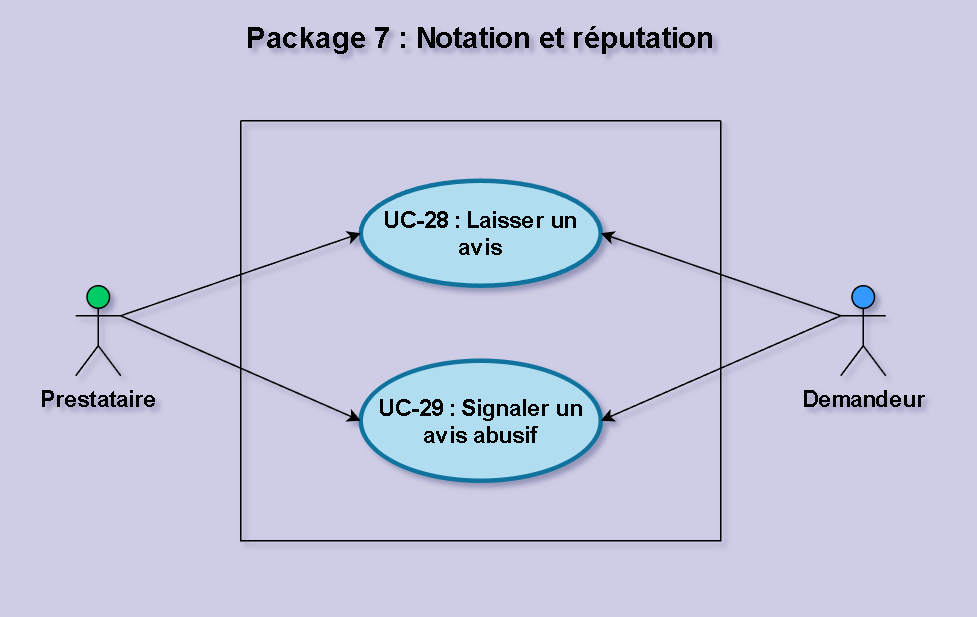

The diagram above was exported from draw.io. Its source (the exported page's mxGraphModel, read from the mxfile embedded in the PNG):
<mxGraphModel dx="1371" dy="713" grid="1" gridSize="10" guides="1" tooltips="1" connect="1" arrows="0" fold="1" page="1" pageScale="1" pageWidth="160" pageHeight="400" background="light-dark(#cfcce5, #121212)" math="0" shadow="0">
  <root>
    <mxCell id="0" />
    <mxCell id="1" parent="0" />
    <mxCell id="4_T10R1aXq1GWRK9sinu-3" parent="1" style="swimlane;startSize=0;swimlaneLine=1;deletable=1;expand=1;collapsible=0;dropTarget=1;fontSize=15;fontStyle=1" value="" vertex="1">
      <mxGeometry height="280" width="320" x="160" y="80" as="geometry" />
    </mxCell>
    <mxCell id="4_T10R1aXq1GWRK9sinu-7" parent="4_T10R1aXq1GWRK9sinu-3" style="shape=ellipse;html=1;strokeWidth=3;fontStyle=1;whiteSpace=wrap;align=center;perimeter=ellipsePerimeter;fillColor=#b1ddf0;strokeColor=#10739e;fontSize=15;" value="UC-28 : Laisser un avis" vertex="1">
      <mxGeometry height="70" width="160" x="80" y="40" as="geometry" />
    </mxCell>
    <mxCell id="4_T10R1aXq1GWRK9sinu-9" parent="4_T10R1aXq1GWRK9sinu-3" style="shape=ellipse;html=1;strokeWidth=3;fontStyle=1;whiteSpace=wrap;align=center;perimeter=ellipsePerimeter;fillColor=#b1ddf0;strokeColor=#10739e;fontSize=15;" value="UC-29 : Signaler un avis abusif" vertex="1">
      <mxGeometry height="80" width="160" x="80" y="160" as="geometry" />
    </mxCell>
    <mxCell id="ulF9ZJQFnSVwOdnBVthV-2" edge="1" parent="1" source="4_T10R1aXq1GWRK9sinu-11" style="rounded=0;orthogonalLoop=1;jettySize=auto;html=1;exitX=1;exitY=0.3333333333333333;exitDx=0;exitDy=0;exitPerimeter=0;entryX=0;entryY=0.5;entryDx=0;entryDy=0;" target="4_T10R1aXq1GWRK9sinu-7">
      <mxGeometry relative="1" as="geometry" />
    </mxCell>
    <mxCell id="rOV7e8VNMqrt0occxck--1" edge="1" parent="1" source="4_T10R1aXq1GWRK9sinu-11" style="rounded=0;orthogonalLoop=1;jettySize=auto;html=1;exitX=1;exitY=0.3333333333333333;exitDx=0;exitDy=0;exitPerimeter=0;entryX=0;entryY=0.5;entryDx=0;entryDy=0;" target="4_T10R1aXq1GWRK9sinu-9">
      <mxGeometry relative="1" as="geometry" />
    </mxCell>
    <mxCell id="4_T10R1aXq1GWRK9sinu-11" parent="1" style="shape=umlActor;html=1;verticalLabelPosition=bottom;verticalAlign=top;align=center;fontSize=15;fillColor=#00CC66;fontStyle=1" value="Prestataire" vertex="1">
      <mxGeometry height="60" width="30" x="50" y="190" as="geometry" />
    </mxCell>
    <mxCell id="ulF9ZJQFnSVwOdnBVthV-3" edge="1" parent="1" source="4_T10R1aXq1GWRK9sinu-12" style="rounded=0;orthogonalLoop=1;jettySize=auto;html=1;exitX=0;exitY=0.3333333333333333;exitDx=0;exitDy=0;exitPerimeter=0;entryX=1;entryY=0.5;entryDx=0;entryDy=0;" target="4_T10R1aXq1GWRK9sinu-7">
      <mxGeometry relative="1" as="geometry" />
    </mxCell>
    <mxCell id="ulF9ZJQFnSVwOdnBVthV-5" edge="1" parent="1" source="4_T10R1aXq1GWRK9sinu-12" style="rounded=0;orthogonalLoop=1;jettySize=auto;html=1;exitX=0;exitY=0.3333333333333333;exitDx=0;exitDy=0;exitPerimeter=0;entryX=1;entryY=0.5;entryDx=0;entryDy=0;" target="4_T10R1aXq1GWRK9sinu-9">
      <mxGeometry relative="1" as="geometry" />
    </mxCell>
    <mxCell id="4_T10R1aXq1GWRK9sinu-12" parent="1" style="shape=umlActor;html=1;verticalLabelPosition=bottom;verticalAlign=top;align=center;fontSize=15;fillColor=#3399FF;fontStyle=1" value="Demandeur" vertex="1">
      <mxGeometry height="60" width="30" x="560" y="190" as="geometry" />
    </mxCell>
    <mxCell id="u1Lc93u-UZjNR1YYRzKa-18" parent="1" style="text;html=1;whiteSpace=wrap;strokeColor=none;fillColor=none;align=center;verticalAlign=middle;rounded=0;fontStyle=1;fontSize=19;" value="Package 7 : Notation et réputation" vertex="1">
      <mxGeometry height="30" width="320" x="160" y="10" as="geometry" />
    </mxCell>
  </root>
</mxGraphModel>